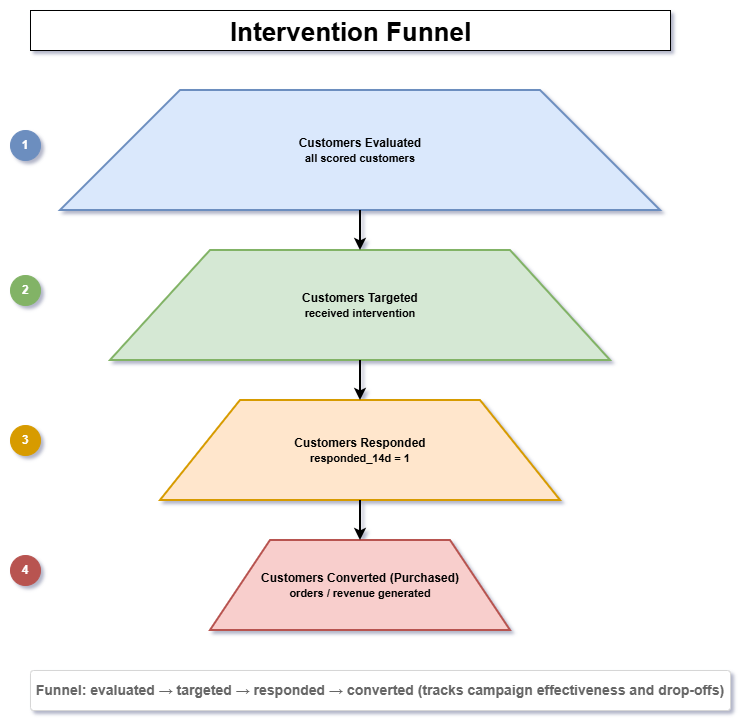

The diagram above was exported from draw.io. Its source (the exported page's mxGraphModel, read from the mxfile embedded in the PNG):
<mxGraphModel dx="1426" dy="743" grid="1" gridSize="10" guides="1" tooltips="1" connect="1" arrows="1" fold="1" page="1" pageScale="1" pageWidth="2200" pageHeight="1000" math="0" shadow="0">
  <root>
    <mxCell id="0" />
    <mxCell id="1" parent="0" />
    <mxCell id="title" parent="1" style="text;html=1;strokeColor=default;fillColor=default;fontSize=26;fontStyle=1;align=center;" value="Intervention Funnel" vertex="1">
      <mxGeometry height="40" width="640" x="120" y="40" as="geometry" />
    </mxCell>
    <mxCell id="n1" parent="1" style="shape=trapezoid;perimeter=trapezoidPerimeter;whiteSpace=wrap;html=1;strokeWidth=2;fillColor=#dae8fc;strokeColor=#6c8ebf;fontStyle=1;" value="Customers Evaluated&#10;&lt;font style=&quot;font-size:11px;&quot;&gt;all scored customers&lt;/font&gt;" vertex="1">
      <mxGeometry height="120" width="600" x="150" y="120" as="geometry" />
    </mxCell>
    <mxCell id="n2" parent="1" style="shape=trapezoid;perimeter=trapezoidPerimeter;whiteSpace=wrap;html=1;strokeWidth=2;fillColor=#d5e8d4;strokeColor=#82b366;fontStyle=1;" value="Customers Targeted&#10;&lt;font style=&quot;font-size:11px;&quot;&gt;received intervention&lt;/font&gt;" vertex="1">
      <mxGeometry height="110" width="500" x="200" y="280" as="geometry" />
    </mxCell>
    <mxCell id="n3" parent="1" style="shape=trapezoid;perimeter=trapezoidPerimeter;whiteSpace=wrap;html=1;strokeWidth=2;fillColor=#ffe6cc;strokeColor=#d79b00;fontStyle=1;" value="Customers Responded&#10;&lt;font style=&quot;font-size:11px;&quot;&gt;responded_14d = 1&lt;/font&gt;" vertex="1">
      <mxGeometry height="100" width="400" x="250" y="430" as="geometry" />
    </mxCell>
    <mxCell id="n4" parent="1" style="shape=trapezoid;perimeter=trapezoidPerimeter;whiteSpace=wrap;html=1;strokeWidth=2;fillColor=#f8cecc;strokeColor=#b85450;fontStyle=1;" value="Customers Converted (Purchased)&#10;&lt;font style=&quot;font-size:11px;&quot;&gt;orders / revenue generated&lt;/font&gt;" vertex="1">
      <mxGeometry height="90" width="300" x="300" y="570" as="geometry" />
    </mxCell>
    <mxCell id="e1" edge="1" parent="1" source="n1" style="edgeStyle=orthogonalEdgeStyle;rounded=1;html=1;strokeWidth=2;" target="n2">
      <mxGeometry relative="1" as="geometry" />
    </mxCell>
    <mxCell id="e2" edge="1" parent="1" source="n2" style="edgeStyle=orthogonalEdgeStyle;rounded=1;html=1;strokeWidth=2;" target="n3">
      <mxGeometry relative="1" as="geometry" />
    </mxCell>
    <mxCell id="e3" edge="1" parent="1" source="n3" style="edgeStyle=orthogonalEdgeStyle;rounded=1;html=1;strokeWidth=2;" target="n4">
      <mxGeometry relative="1" as="geometry" />
    </mxCell>
    <mxCell id="s1" parent="1" style="ellipse;whiteSpace=wrap;html=1;aspect=fixed;fillColor=#6c8ebf;strokeColor=#6c8ebf;fontColor=#ffffff;fontStyle=1;" value="1" vertex="1">
      <mxGeometry height="30" width="30" x="100" y="160" as="geometry" />
    </mxCell>
    <mxCell id="s2" parent="1" style="ellipse;whiteSpace=wrap;html=1;aspect=fixed;fillColor=#82b366;strokeColor=#82b366;fontColor=#ffffff;fontStyle=1;" value="2" vertex="1">
      <mxGeometry height="30" width="30" x="100" y="305" as="geometry" />
    </mxCell>
    <mxCell id="s3" parent="1" style="ellipse;whiteSpace=wrap;html=1;aspect=fixed;fillColor=#d79b00;strokeColor=#d79b00;fontColor=#ffffff;fontStyle=1;" value="3" vertex="1">
      <mxGeometry height="30" width="30" x="100" y="455" as="geometry" />
    </mxCell>
    <mxCell id="s4" parent="1" style="ellipse;whiteSpace=wrap;html=1;aspect=fixed;fillColor=#b85450;strokeColor=#b85450;fontColor=#ffffff;fontStyle=1;" value="4" vertex="1">
      <mxGeometry height="30" width="30" x="100" y="585" as="geometry" />
    </mxCell>
    <mxCell id="footer" parent="1" style="rounded=1;whiteSpace=wrap;html=1;arcSize=8;fillColor=#ffffff;strokeColor=light-dark(#D6D6D6,#FFFFFF);fontSize=11;fontColor=#666666;" value="&lt;font style=&quot;font-size: 14px;&quot;&gt;&lt;b&gt;Funnel: evaluated → targeted → responded → converted (tracks campaign effectiveness and drop-offs)&lt;/b&gt;&lt;/font&gt;" vertex="1">
      <mxGeometry height="40" width="700" x="120" y="700" as="geometry" />
    </mxCell>
  </root>
</mxGraphModel>